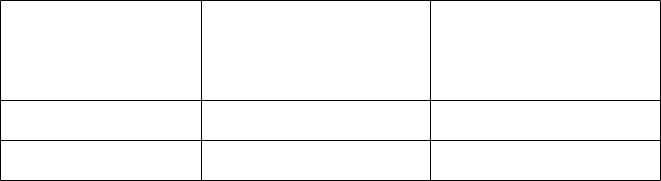

The diagram above was exported from draw.io. Its source (the exported page's mxGraphModel, read from the mxfile embedded in the PNG):
<mxGraphModel dx="1050" dy="545" grid="1" gridSize="10" guides="1" tooltips="1" connect="1" arrows="1" fold="1" page="1" pageScale="1" pageWidth="850" pageHeight="1100" math="0" shadow="0">
  <root>
    <mxCell id="0" />
    <mxCell id="1" parent="0" />
    <mxCell id="UYjs0wdKvF1G0NXvs4Dz-14" value="" style="shape=table;startSize=0;container=1;collapsible=0;childLayout=tableLayout;fontSize=16;" vertex="1" parent="1">
      <mxGeometry x="90" y="50" width="660" height="180" as="geometry" />
    </mxCell>
    <mxCell id="UYjs0wdKvF1G0NXvs4Dz-15" value="" style="shape=tableRow;horizontal=0;startSize=0;swimlaneHead=0;swimlaneBody=0;strokeColor=inherit;top=0;left=0;bottom=0;right=0;collapsible=0;dropTarget=0;fillColor=none;points=[[0,0.5],[1,0.5]];portConstraint=eastwest;fontSize=16;" vertex="1" parent="UYjs0wdKvF1G0NXvs4Dz-14">
      <mxGeometry width="660" height="100" as="geometry" />
    </mxCell>
    <mxCell id="UYjs0wdKvF1G0NXvs4Dz-16" value="" style="shape=partialRectangle;html=1;whiteSpace=wrap;connectable=0;strokeColor=inherit;overflow=hidden;fillColor=none;top=0;left=0;bottom=0;right=0;pointerEvents=1;fontSize=16;" vertex="1" parent="UYjs0wdKvF1G0NXvs4Dz-15">
      <mxGeometry width="201" height="100" as="geometry">
        <mxRectangle width="201" height="100" as="alternateBounds" />
      </mxGeometry>
    </mxCell>
    <mxCell id="UYjs0wdKvF1G0NXvs4Dz-17" value="" style="shape=partialRectangle;html=1;whiteSpace=wrap;connectable=0;strokeColor=inherit;overflow=hidden;fillColor=none;top=0;left=0;bottom=0;right=0;pointerEvents=1;fontSize=16;" vertex="1" parent="UYjs0wdKvF1G0NXvs4Dz-15">
      <mxGeometry x="201" width="229" height="100" as="geometry">
        <mxRectangle width="229" height="100" as="alternateBounds" />
      </mxGeometry>
    </mxCell>
    <mxCell id="UYjs0wdKvF1G0NXvs4Dz-18" value="" style="shape=partialRectangle;html=1;whiteSpace=wrap;connectable=0;strokeColor=inherit;overflow=hidden;fillColor=none;top=0;left=0;bottom=0;right=0;pointerEvents=1;fontSize=16;" vertex="1" parent="UYjs0wdKvF1G0NXvs4Dz-15">
      <mxGeometry x="430" width="230" height="100" as="geometry">
        <mxRectangle width="230" height="100" as="alternateBounds" />
      </mxGeometry>
    </mxCell>
    <mxCell id="UYjs0wdKvF1G0NXvs4Dz-19" value="" style="shape=tableRow;horizontal=0;startSize=0;swimlaneHead=0;swimlaneBody=0;strokeColor=inherit;top=0;left=0;bottom=0;right=0;collapsible=0;dropTarget=0;fillColor=none;points=[[0,0.5],[1,0.5]];portConstraint=eastwest;fontSize=16;" vertex="1" parent="UYjs0wdKvF1G0NXvs4Dz-14">
      <mxGeometry y="100" width="660" height="40" as="geometry" />
    </mxCell>
    <mxCell id="UYjs0wdKvF1G0NXvs4Dz-20" value="" style="shape=partialRectangle;html=1;whiteSpace=wrap;connectable=0;strokeColor=inherit;overflow=hidden;fillColor=none;top=0;left=0;bottom=0;right=0;pointerEvents=1;fontSize=16;" vertex="1" parent="UYjs0wdKvF1G0NXvs4Dz-19">
      <mxGeometry width="201" height="40" as="geometry">
        <mxRectangle width="201" height="40" as="alternateBounds" />
      </mxGeometry>
    </mxCell>
    <mxCell id="UYjs0wdKvF1G0NXvs4Dz-21" value="" style="shape=partialRectangle;html=1;whiteSpace=wrap;connectable=0;strokeColor=inherit;overflow=hidden;fillColor=none;top=0;left=0;bottom=0;right=0;pointerEvents=1;fontSize=16;" vertex="1" parent="UYjs0wdKvF1G0NXvs4Dz-19">
      <mxGeometry x="201" width="229" height="40" as="geometry">
        <mxRectangle width="229" height="40" as="alternateBounds" />
      </mxGeometry>
    </mxCell>
    <mxCell id="UYjs0wdKvF1G0NXvs4Dz-22" value="" style="shape=partialRectangle;html=1;whiteSpace=wrap;connectable=0;strokeColor=inherit;overflow=hidden;fillColor=none;top=0;left=0;bottom=0;right=0;pointerEvents=1;fontSize=16;" vertex="1" parent="UYjs0wdKvF1G0NXvs4Dz-19">
      <mxGeometry x="430" width="230" height="40" as="geometry">
        <mxRectangle width="230" height="40" as="alternateBounds" />
      </mxGeometry>
    </mxCell>
    <mxCell id="UYjs0wdKvF1G0NXvs4Dz-23" value="" style="shape=tableRow;horizontal=0;startSize=0;swimlaneHead=0;swimlaneBody=0;strokeColor=inherit;top=0;left=0;bottom=0;right=0;collapsible=0;dropTarget=0;fillColor=none;points=[[0,0.5],[1,0.5]];portConstraint=eastwest;fontSize=16;" vertex="1" parent="UYjs0wdKvF1G0NXvs4Dz-14">
      <mxGeometry y="140" width="660" height="40" as="geometry" />
    </mxCell>
    <mxCell id="UYjs0wdKvF1G0NXvs4Dz-24" value="" style="shape=partialRectangle;html=1;whiteSpace=wrap;connectable=0;strokeColor=inherit;overflow=hidden;fillColor=none;top=0;left=0;bottom=0;right=0;pointerEvents=1;fontSize=16;" vertex="1" parent="UYjs0wdKvF1G0NXvs4Dz-23">
      <mxGeometry width="201" height="40" as="geometry">
        <mxRectangle width="201" height="40" as="alternateBounds" />
      </mxGeometry>
    </mxCell>
    <mxCell id="UYjs0wdKvF1G0NXvs4Dz-25" value="" style="shape=partialRectangle;html=1;whiteSpace=wrap;connectable=0;strokeColor=inherit;overflow=hidden;fillColor=none;top=0;left=0;bottom=0;right=0;pointerEvents=1;fontSize=16;" vertex="1" parent="UYjs0wdKvF1G0NXvs4Dz-23">
      <mxGeometry x="201" width="229" height="40" as="geometry">
        <mxRectangle width="229" height="40" as="alternateBounds" />
      </mxGeometry>
    </mxCell>
    <mxCell id="UYjs0wdKvF1G0NXvs4Dz-26" value="" style="shape=partialRectangle;html=1;whiteSpace=wrap;connectable=0;strokeColor=inherit;overflow=hidden;fillColor=none;top=0;left=0;bottom=0;right=0;pointerEvents=1;fontSize=16;" vertex="1" parent="UYjs0wdKvF1G0NXvs4Dz-23">
      <mxGeometry x="430" width="230" height="40" as="geometry">
        <mxRectangle width="230" height="40" as="alternateBounds" />
      </mxGeometry>
    </mxCell>
  </root>
</mxGraphModel>